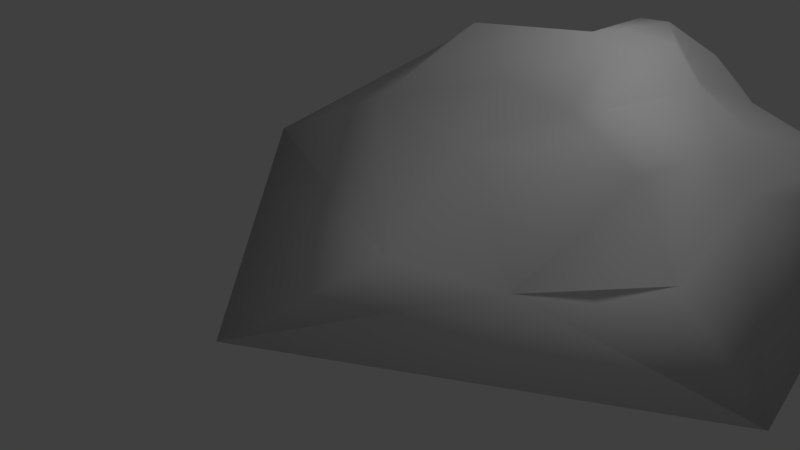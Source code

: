 # Source: DirtPile.blend  (saved by Blender 2.79.0; exported with 4.5.12 LTS)
import bpy
from mathutils import Matrix  # noqa: F401  (used for matrix-valued properties, if any)

bpy.ops.wm.read_factory_settings(use_empty=True)
scene = bpy.context.scene
scene.name = 'Scene'

# ---- collections
col_collection_1 = bpy.data.collections.new('Collection 1'); scene.collection.children.link(col_collection_1)

# ---- world
world_world = bpy.data.worlds.new('World'); scene.world = world_world
world_world.color = (0.05088, 0.05088, 0.05088)
world_world.use_sun_shadow = False
world_world.sun_shadow_jitter_overblur = 0.0
world_world.cycles.sampling_method = 'MANUAL'

# ---- cameras
cam_camera = bpy.data.cameras.new('Camera')
cam_camera.clip_end = 100.0
cam_camera.lens = 35.0
cam_camera.sensor_width = 32.0
cam_camera.sensor_height = 18.0
cam_camera.ortho_scale = 7.314
cam_camera.dof.focus_distance = 0.0

# ---- lights
light_lamp = bpy.data.lights.new('Lamp', 'POINT')
light_lamp.transmission_factor = 0.0
light_lamp.cutoff_distance = 30.0
light_lamp.energy = 100.0
light_lamp.shadow_buffer_clip_start = 1.001
light_lamp.shadow_soft_size = 0.1
light_lamp.shadow_maximum_resolution = 0.006
light_lamp.use_absolute_resolution = True

# ---- meshes
me_icosphere = bpy.data.meshes.new('Icosphere')
me_icosphere.from_pydata([(0.06647, 0.09774, -1.861), (1.771, -1.916, -0.8201), (-0.187, -3.815, -0.5886), (-2.791, -0.05943, -0.8695), (-0.3808, 1.841, -0.4811), (1.824, 1.488, -0.4811), (0.2764, -1.729, 0.4472), (-1.598, -1.114, 0.9157), (-0.8527, 0.8277, 0.4472), (0.1472, 1.267, 0.4472), (0.7653, -0.1028, 0.4472), (-0.1291, -0.4331, 1.0), (-0.7648, -5.335, -1.097), (3.033, -2.486, -1.432), (1.012, -3.454, -0.6036), (1.458, -0.00506, -0.599), (2.243, 2.198, -1.097), (-3.659, 0.09774, -1.097), (-4.077, -2.116, -0.7799), (-0.7648, 2.656, -1.097), (-1.228, 2.019, -0.687), (0.3322, 1.876, -0.6038), (1.382, -0.7583, 0.0922), (1.265, 0.2062, 0.0), (-0.8073, -2.174, -0.07458), (1.515, -2.398, 0.3406), (-2.714, -0.4545, 0.3406), (-1.973, -2.19, 0.2173), (-1.023, 1.639, 0.2173), (-1.564, 0.8051, 0.2173), (0.7687, 1.172, 0.003833), (-0.07831, 1.914, 0.2173), (0.559, -1.625, 0.5257), (-0.7026, -1.589, 0.5257), (-0.9798, -0.1028, 0.5257), (-0.392, 1.446, 0.5257), (0.4642, 0.3972, 0.3646), (0.03331, -0.9331, 0.8507), (0.3966, -0.1028, 0.8507), (-0.2032, -0.8112, 1.01), (-0.582, 0.7203, 0.8507), (-0.2215, 0.7751, 0.8507)], [], [(0, 13, 12), (1, 13, 15), (0, 12, 17), (0, 17, 19), (0, 19, 16), (1, 15, 22), (2, 14, 24), (3, 18, 26), (4, 20, 28), (5, 21, 30), (1, 22, 25), (2, 24, 27), (3, 26, 29), (4, 28, 31), (5, 30, 23), (6, 32, 37), (7, 33, 39), (8, 34, 40), (9, 35, 41), (10, 36, 38), (38, 41, 11), (38, 36, 41), (36, 9, 41), (41, 40, 11), (41, 35, 40), (35, 8, 40), (40, 39, 11), (40, 34, 39), (34, 7, 39), (39, 37, 11), (39, 33, 37), (33, 6, 37), (37, 38, 11), (37, 32, 38), (32, 10, 38), (23, 36, 10), (23, 30, 36), (30, 9, 36), (31, 35, 9), (31, 28, 35), (28, 8, 35), (29, 34, 8), (29, 26, 34), (26, 7, 34), (27, 33, 7), (27, 24, 33), (24, 6, 33), (25, 32, 6), (25, 22, 32), (22, 10, 32), (30, 31, 9), (30, 21, 31), (21, 4, 31), (28, 29, 8), (28, 20, 29), (20, 3, 29), (26, 27, 7), (26, 18, 27), (18, 2, 27), (24, 25, 6), (24, 14, 25), (14, 1, 25), (22, 23, 10), (22, 15, 23), (15, 5, 23), (16, 21, 5), (16, 19, 21), (19, 4, 21), (19, 20, 4), (19, 17, 20), (17, 3, 20), (17, 18, 3), (17, 12, 18), (12, 2, 18), (15, 16, 5), (15, 13, 16), (13, 0, 16), (12, 14, 2), (12, 13, 14), (13, 1, 14)])
me_icosphere.polygons.foreach_set('use_smooth', [True] * 80)
me_icosphere.use_remesh_preserve_volume = False
me_icosphere.use_remesh_preserve_attributes = False
me_icosphere.use_mirror_vertex_groups = False
me_icosphere.update()

# ---- objects
ob_icosphere = bpy.data.objects.new('Icosphere', me_icosphere)
ob_lamp = bpy.data.objects.new('Lamp', light_lamp)
ob_camera = bpy.data.objects.new('Camera', cam_camera)

# ---- transforms, parenting, visibility, modifiers, constraints
ob_icosphere.location = (2.38, 2.106, 2.037)
ob_icosphere.lineart.crease_threshold = 0.0
ob_lamp.location = (4.076, 1.005, 5.904)
ob_lamp.rotation_euler = (0.6503, 0.05522, 1.866)
ob_lamp.lock_rotations_4d = False
ob_lamp.empty_display_type = 'ARROWS'
ob_lamp.color = (0.0, 0.0, 0.0, 0.0)
ob_lamp.lineart.crease_threshold = 0.0
ob_camera.location = (7.481, -6.508, 5.344)
ob_camera.rotation_euler = (1.109, 0.0, 0.8149)
ob_camera.lock_rotations_4d = False
ob_camera.empty_display_type = 'ARROWS'
ob_camera.color = (0.0, 0.0, 0.0, 0.0)
ob_camera.display_type = 'WIRE'
ob_camera.lineart.crease_threshold = 0.0

# ---- collection membership
col_collection_1.objects.link(ob_icosphere)
col_collection_1.objects.link(ob_lamp)
col_collection_1.objects.link(ob_camera)

# ---- scene / render settings (as saved in the file)
scene.camera = ob_camera
scene.frame_start = 1; scene.frame_end = 250; scene.frame_set(1)
scene.render.engine = 'CYCLES'
scene.render.resolution_percentage = 50
scene.render.dither_intensity = 0.0
scene.cycles.use_denoising = False
scene.cycles.samples = 128
scene.cycles.sampling_pattern = 'TABULATED_SOBOL'
scene.cycles.use_adaptive_sampling = False
scene.cycles.use_light_tree = False
scene.cycles.blur_glossy = 0.0
scene.cycles.sample_clamp_indirect = 0.0
scene.view_settings.view_transform = 'Standard'
bpy.context.view_layer.update()
